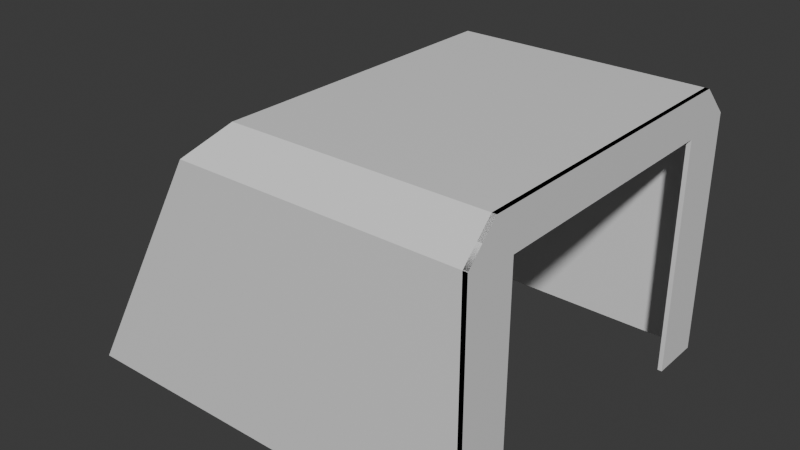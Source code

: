 # Source: BowlingPinGuard.blend  (saved by Blender 4.0.36; exported with 4.5.12 LTS)
import bpy
from mathutils import Matrix  # noqa: F401  (used for matrix-valued properties, if any)

bpy.ops.wm.read_factory_settings(use_empty=True)
scene = bpy.context.scene
scene.name = 'Scene'

# ---- collections
col_collection = bpy.data.collections.new('Collection'); scene.collection.children.link(col_collection)

# ---- materials (node trees are filled in below, after node groups)
mat_material = bpy.data.materials.new('Material')
mat_material.alpha_threshold = 0.0
mat_material.use_transparent_shadow = False
mat_material.roughness = 0.5
mat_material.line_color = (0.0, 0.0, 0.0, 1.0)

# ---- material node trees
mat_material.use_nodes = True; mat_material.node_tree.nodes.clear()
_N = mat_material.node_tree.nodes; _L = mat_material.node_tree.links
n0 = _N.new('ShaderNodeOutputMaterial'); n0.name = 'Material Output'; n0.location = (300, 300)
n1 = _N.new('ShaderNodeBsdfPrincipled'); n1.name = 'Principled BSDF'; n1.location = (10, 300)
n1.inputs[3].default_value = 1.45
_L.new(n1.outputs[0], n0.inputs[0])
n0.is_active_output = True

# ---- world
world_world = bpy.data.worlds.new('World'); scene.world = world_world
world_world.use_nodes = True; world_world.node_tree.nodes.clear()
_N = world_world.node_tree.nodes; _L = world_world.node_tree.links
n0 = _N.new('ShaderNodeOutputWorld'); n0.name = 'World Output'; n0.location = (300, 300)
n1 = _N.new('ShaderNodeBackground'); n1.name = 'Background'; n1.location = (10, 300)
n1.inputs[0].default_value = (0.05088, 0.05088, 0.05088, 1.0)
_L.new(n1.outputs[0], n0.inputs[0])
n0.is_active_output = True
world_world.color = (0.05088, 0.05088, 0.05088)
world_world.use_sun_shadow = False
world_world.sun_shadow_jitter_overblur = 0.0

# ---- meshes
me_cube = bpy.data.meshes.new('Cube')
me_cube.from_pydata([(1.0, 1.181, 1.916), (1.0, 1.3, 0.09748), (-0.8925, 1.193, 1.928), (1.0, -1.3, 0.09748), (-0.8925, -1.193, 1.928), (-1.0, 1.3, 0.09748), (1.0, -1.181, 1.917), (-1.0, -1.3, 0.09748), (1.0, 1.3, 0.09748), (1.0, -1.3, 0.09748), (1.0, 0.9453, 2.019), (1.0, 0.5571, 2.035), (1.0, 0.1857, 2.035), (1.0, -0.1857, 2.035), (1.0, -0.5571, 2.035), (1.0, -0.9445, 2.02), (1.0, -0.9286, 0.09748), (1.0, 0.9286, 0.09748), (1.0, 1.283, 1.775), (1.0, 1.3, 1.482), (1.0, 1.3, 1.205), (1.0, 1.3, 0.9281), (1.0, 1.3, 0.6512), (1.0, 1.3, 0.3743), (1.0, -1.284, 1.775), (1.0, -1.3, 1.482), (1.0, -1.3, 1.205), (1.0, -1.3, 0.9281), (1.0, -1.3, 0.6512), (1.0, -1.3, 0.3743), (1.0, 0.9453, 1.775), (1.0, 0.9286, 1.482), (1.0, 0.9286, 1.205), (1.0, 0.9286, 0.9281), (1.0, 0.9286, 0.6512), (1.0, 0.9286, 0.3743), (1.0, 0.5571, 1.759), (1.0, 0.1857, 1.759), (1.0, -0.1857, 1.759), (1.0, -0.5571, 1.759), (1.0, -0.9445, 1.775), (1.0, -0.9286, 1.482), (1.0, -0.9286, 1.205), (1.0, -0.9286, 0.9281), (1.0, -0.9286, 0.6512), (1.0, -0.9286, 0.3743), (1.0, 1.283, 1.814), (1.0, 1.078, 2.019), (1.0, -1.078, 2.02), (1.0, -1.284, 1.814), (-0.7851, 1.085, 2.035), (-1.0, 1.3, 1.821), (-0.7851, -1.085, 2.035), (-1.0, -1.3, 1.821), (0.9695, -1.3, 1.821), (0.9695, -1.193, 1.928), (0.9695, 1.085, 2.035), (0.9695, 1.193, 1.928), (0.9695, 1.3, 0.3743), (0.9695, 1.3, 0.09748), (0.9695, -1.3, 0.3743), (0.9695, -1.3, 0.09748), (0.9695, 0.9286, 0.09748), (0.9695, 1.3, 1.821), (0.9695, 1.3, 1.759), (0.9695, 0.9286, 2.035), (0.9695, 0.5571, 2.035), (0.9695, 0.1857, 2.035), (0.9695, -0.1857, 2.035), (0.9695, -0.5571, 2.035), (0.9695, -0.9286, 2.035), (0.9695, -0.9286, 0.09748), (0.9695, 0.9286, 0.3743), (0.9695, -0.9286, 0.3743), (0.9695, 1.3, 1.482), (0.9695, 1.3, 1.205), (0.9695, 1.3, 0.9281), (0.9695, 1.3, 0.6512), (0.9695, -1.3, 1.759), (0.9695, -1.3, 1.482), (0.9695, -1.3, 1.205), (0.9695, -1.3, 0.9281), (0.9695, -1.3, 0.6512), (0.9695, 0.9286, 1.759), (0.9695, 0.9286, 1.482), (0.9695, 0.9286, 1.205), (0.9695, 0.9286, 0.9281), (0.9695, 0.9286, 0.6512), (0.9695, 0.5571, 1.759), (0.9695, 0.1857, 1.759), (0.9695, -0.1857, 1.759), (0.9695, -0.5571, 1.759), (0.9695, -0.9286, 1.759), (0.9695, -0.9286, 1.482), (0.9695, -0.9286, 1.205), (0.9695, -0.9286, 0.9281), (0.9695, -0.9286, 0.6512), (0.9695, -1.085, 2.035), (-1.0, 1.3, 1.821), (-1.0, -1.3, 1.821), (-1.971, 1.3, 0.09748), (-1.971, -1.3, 0.09748), (-1.929, -1.018, 0.4097), (-1.929, 1.018, 0.4097), (-1.139, 1.018, 1.681), (-1.139, -1.018, 1.681), (1.0, -1.193, 1.928), (1.0, -1.3, 1.821), (1.0, -1.085, 2.035), (1.0, -1.3, 1.759), (1.0, -0.9286, 2.035), (1.0, -0.9286, 1.759), (1.0, 1.085, 2.035), (1.0, 1.193, 1.928), (1.0, 1.3, 1.821), (1.0, 1.3, 1.759), (1.0, 0.9286, 2.035), (1.0, 0.9286, 1.759)], [], [(3, 7, 53, 107), (28, 82, 60, 29), (112, 108, 52, 50), (113, 112, 56, 57), (42, 94, 93, 41), (14, 110, 70, 69), (27, 81, 82, 28), (41, 93, 92, 111), (13, 14, 69, 68), (26, 80, 81, 27), (12, 13, 68, 67), (25, 79, 80, 26), (106, 107, 54, 55), (11, 12, 67, 66), (110, 108, 97, 70), (109, 78, 79, 25), (116, 11, 66, 65), (107, 54, 78, 109), (23, 22, 77, 58), (115, 114, 63, 64), (4, 53, 51, 2), (5, 1, 114, 51), (52, 4, 2, 50), (36, 88, 83, 117), (56, 65, 83, 64, 63, 57), (83, 65, 66, 88), (88, 66, 67, 89), (89, 67, 68, 90), (90, 68, 69, 91), (91, 69, 70, 92), (71, 73, 60, 61), (73, 96, 82, 60), (96, 95, 81, 82), (95, 94, 80, 81), (94, 93, 79, 80), (93, 92, 78, 79), (59, 58, 72, 62), (58, 77, 87, 72), (77, 76, 86, 87), (76, 75, 85, 86), (75, 74, 84, 85), (74, 84, 83, 64), (54, 78, 92, 70, 97, 55), (9, 16, 71, 61), (43, 95, 94, 42), (35, 72, 62, 17), (44, 96, 95, 43), (114, 113, 57, 63), (117, 83, 84, 31), (16, 71, 73, 45), (45, 73, 96, 44), (31, 84, 85, 32), (112, 116, 65, 56), (111, 92, 91, 39), (32, 85, 86, 33), (19, 74, 64, 115), (39, 91, 90, 38), (8, 23, 58, 59), (33, 86, 87, 34), (20, 19, 74, 75), (38, 90, 89, 37), (29, 60, 61, 9), (34, 87, 72, 35), (21, 20, 75, 76), (37, 89, 88, 36), (17, 8, 59, 62), (108, 106, 55, 97), (22, 21, 76, 77), (8, 23, 22, 21, 20, 19, 115, 117, 31, 32, 33, 34, 35, 17), (10, 30, 18, 46, 0, 47), (11, 12, 13, 14, 110, 111, 39, 38, 37, 36, 117, 116), (9, 16, 45, 44, 43, 42, 41, 111, 109, 25, 26, 27, 28, 29), (99, 105, 104, 98), (101, 100, 103, 102), (102, 103, 104, 105), (7, 101, 99), (5, 98, 100), (101, 102, 105, 99), (103, 100, 98, 104), (49, 24, 40, 15, 48, 6), (6, 106, 107, 49), (48, 108, 106, 6), (49, 107, 109, 24), (15, 110, 108, 48), (40, 111, 110, 15), (24, 109, 111, 40), (0, 113, 112, 47), (18, 115, 114, 46), (47, 112, 116, 10), (46, 114, 113, 0), (30, 117, 115, 18), (10, 116, 117, 30), (108, 106, 107, 53, 4, 52), (113, 112, 50, 2, 51, 114)])
_k = set([(16, 45), (17, 35), (31, 32), (31, 117), (32, 33), (33, 34), (34, 35), (36, 37), (36, 117), (37, 38), (38, 39), (39, 111), (41, 42), (41, 111), (42, 43), (43, 44), (44, 45)])
me_cube.attributes.new('sharp_edge', 'BOOLEAN', 'EDGE').data.foreach_set('value', [ (min(e.vertices), max(e.vertices)) in _k for e in me_cube.edges])
_uv = me_cube.uv_layers.new(name='UVMap')
_uv.uv.foreach_set('vector', [0.375, 0.75, 0.375, 1.0, 0.5973, 1.0, 0.5973, 0.75, 0.0, 0.0, 0.0, 0.0, 0.0, 0.0, 0.0, 0.0, 0.625, 0.5207, 0.625, 0.7293, 0.8481, 0.7293, 0.8481, 0.5207, 0.625, 0.5103, 0.625, 0.5207, 0.625, 0.5207, 0.625, 0.5103, 0.0, 0.0, 0.0, 0.0, 0.0, 0.0, 0.0, 0.0, 0.0, 0.0, 0.0, 0.0, 0.0, 0.0, 0.0, 0.0, 0.0, 0.0, 0.0, 0.0, 0.0, 0.0, 0.0, 0.0, 0.0, 0.0, 0.0, 0.0, 0.0, 0.0, 0.0, 0.0, 0.0, 0.0, 0.0, 0.0, 0.0, 0.0, 0.0, 0.0, 0.0, 0.0, 0.0, 0.0, 0.0, 0.0, 0.0, 0.0, 0.0, 0.0, 0.0, 0.0, 0.0, 0.0, 0.0, 0.0, 0.0, 0.0, 0.0, 0.0, 0.0, 0.0, 0.0, 0.0, 0.625, 0.7397, 0.625, 0.75, 0.625, 0.75, 0.625, 0.7397, 0.0, 0.0, 0.0, 0.0, 0.0, 0.0, 0.0, 0.0, 0.0, 0.0, 0.0, 0.0, 0.0, 0.0, 0.0, 0.0, 0.0, 0.0, 0.0, 0.0, 0.0, 0.0, 0.0, 0.0, 0.0, 0.0, 0.0, 0.0, 0.0, 0.0, 0.0, 0.0, 0.0, 0.0, 0.0, 0.0, 0.0, 0.0, 0.0, 0.0, 0.0, 0.0, 0.0, 0.0, 0.0, 0.0, 0.0, 0.0, 0.0, 0.0, 0.0, 0.0, 0.0, 0.0, 0.0, 0.0, 0.8616, 0.7397, 0.875, 0.75, 0.875, 0.5, 0.8616, 0.5103, 0.375, 0.25, 0.375, 0.5, 0.5973, 0.5, 0.5973, 0.25, 0.8481, 0.7293, 0.8616, 0.7397, 0.8616, 0.5103, 0.8481, 0.5207, 0.0, 0.0, 0.0, 0.0, 0.0, 0.0, 0.0, 0.0, 0.625, 0.5207, 0.625, 0.5357, 0.5893, 0.5357, 0.5893, 0.5, 0.625, 0.5, 0.625, 0.5103, 0.5893, 0.5357, 0.625, 0.5357, 0.625, 0.5714, 0.5893, 0.5714, 0.5893, 0.5714, 0.625, 0.5714, 0.625, 0.6071, 0.5893, 0.6071, 0.5893, 0.6071, 0.625, 0.6071, 0.625, 0.6429, 0.5893, 0.6429, 0.5893, 0.6429, 0.625, 0.6429, 0.625, 0.6786, 0.5893, 0.6786, 0.5893, 0.6786, 0.625, 0.6786, 0.625, 0.7143, 0.5893, 0.7143, 0.375, 0.7143, 0.4107, 0.7143, 0.4107, 0.75, 0.375, 0.75, 0.4107, 0.7143, 0.4464, 0.7143, 0.4464, 0.75, 0.4107, 0.75, 0.4464, 0.7143, 0.4821, 0.7143, 0.4821, 0.75, 0.4464, 0.75, 0.4821, 0.7143, 0.5179, 0.7143, 0.5179, 0.75, 0.4821, 0.75, 0.5179, 0.7143, 0.5536, 0.7143, 0.5536, 0.75, 0.5179, 0.75, 0.5536, 0.7143, 0.5893, 0.7143, 0.5893, 0.75, 0.5536, 0.75, 0.375, 0.5, 0.4107, 0.5, 0.4107, 0.5357, 0.375, 0.5357, 0.4107, 0.5, 0.4464, 0.5, 0.4464, 0.5357, 0.4107, 0.5357, 0.4464, 0.5, 0.4821, 0.5, 0.4821, 0.5357, 0.4464, 0.5357, 0.4821, 0.5, 0.5179, 0.5, 0.5179, 0.5357, 0.4821, 0.5357, 0.5179, 0.5, 0.5536, 0.5, 0.5536, 0.5357, 0.5179, 0.5357, 0.5536, 0.5, 0.5536, 0.5357, 0.5893, 0.5357, 0.5893, 0.5, 0.625, 0.75, 0.5893, 0.75, 0.5893, 0.7143, 0.625, 0.7143, 0.625, 0.7293, 0.625, 0.7397, 0.0, 0.0, 0.0, 0.0, 0.0, 0.0, 0.0, 0.0, 0.0, 0.0, 0.0, 0.0, 0.0, 0.0, 0.0, 0.0, 0.0, 0.0, 0.0, 0.0, 0.0, 0.0, 0.0, 0.0, 0.0, 0.0, 0.0, 0.0, 0.0, 0.0, 0.0, 0.0, 0.625, 0.5, 0.625, 0.5103, 0.625, 0.5103, 0.625, 0.5, 0.0, 0.0, 0.0, 0.0, 0.0, 0.0, 0.0, 0.0, 0.0, 0.0, 0.0, 0.0, 0.0, 0.0, 0.0, 0.0, 0.0, 0.0, 0.0, 0.0, 0.0, 0.0, 0.0, 0.0, 0.0, 0.0, 0.0, 0.0, 0.0, 0.0, 0.0, 0.0, 0.0, 0.0, 0.0, 0.0, 0.0, 0.0, 0.0, 0.0, 0.0, 0.0, 0.0, 0.0, 0.0, 0.0, 0.0, 0.0, 0.0, 0.0, 0.0, 0.0, 0.0, 0.0, 0.0, 0.0, 0.0, 0.0, 0.0, 0.0, 0.0, 0.0, 0.0, 0.0, 0.0, 0.0, 0.0, 0.0, 0.0, 0.0, 0.0, 0.0, 0.0, 0.0, 0.0, 0.0, 0.0, 0.0, 0.0, 0.0, 0.0, 0.0, 0.0, 0.0, 0.0, 0.0, 0.0, 0.0, 0.0, 0.0, 0.0, 0.0, 0.0, 0.0, 0.0, 0.0, 0.0, 0.0, 0.0, 0.0, 0.0, 0.0, 0.0, 0.0, 0.0, 0.0, 0.0, 0.0, 0.0, 0.0, 0.0, 0.0, 0.0, 0.0, 0.0, 0.0, 0.0, 0.0, 0.0, 0.0, 0.0, 0.0, 0.0, 0.0, 0.0, 0.0, 0.0, 0.0, 0.0, 0.0, 0.0, 0.0, 0.0, 0.0, 0.0, 0.0, 0.0, 0.0, 0.0, 0.0, 0.0, 0.0, 0.0, 0.0, 0.625, 0.7293, 0.625, 0.7397, 0.625, 0.7397, 0.625, 0.7293, 0.0, 0.0, 0.0, 0.0, 0.0, 0.0, 0.0, 0.0, 0.0, 0.0, 0.0, 0.0, 0.0, 0.0, 0.0, 0.0, 0.0, 0.0, 0.0, 0.0, 0.0, 0.0, 0.0, 0.0, 0.0, 0.0, 0.0, 0.0, 0.0, 0.0, 0.0, 0.0, 0.0, 0.0, 0.0, 0.0, 0.0, 0.0, 0.0, 0.0, 0.0, 0.0, 0.0, 0.0, 0.0, 0.0, 0.0, 0.0, 0.0, 0.0, 0.0, 0.0, 0.0, 0.0, 0.0, 0.0, 0.0, 0.0, 0.0, 0.0, 0.0, 0.0, 0.0, 0.0, 0.0, 0.0, 0.0, 0.0, 0.0, 0.0, 0.0, 0.0, 0.0, 0.0, 0.0, 0.0, 0.0, 0.0, 0.0, 0.0, 0.0, 0.0, 0.0, 0.0, 0.0, 0.0, 0.0, 0.0, 0.0, 0.0, 0.0, 0.0, 0.0, 0.0, 0.0, 0.0, 0.0, 0.0, 0.0, 0.0, 0.0, 0.0, 0.0, 0.0, 0.0, 0.0, 0.0, 0.0, 0.375, 0.0, 0.375, 0.25, 0.3972, 0.25, 0.3972, 0.0, 0.3972, 0.0, 0.3972, 0.25, 0.0, 0.0, 0.0, 0.0, 0.0, 0.0, 0.0, 0.0, 0.0, 0.0, 0.0, 0.0, 0.0, 0.0, 0.0, 0.0, 0.0, 0.0, 0.3972, 0.0, 0.0, 0.0, 0.0, 0.0, 0.3972, 0.25, 0.0, 0.0, 0.0, 0.0, 0.0, 0.0, 0.0, 0.0, 0.0, 0.0, 0.0, 0.0, 0.0, 0.0, 0.0, 0.0, 0.0, 0.0, 0.0, 0.0, 0.0, 0.0, 0.0, 0.0, 0.0, 0.0, 0.0, 0.0, 0.0, 0.0, 0.0, 0.0, 0.0, 0.0, 0.0, 0.0, 0.0, 0.0, 0.0, 0.0, 0.0, 0.0, 0.0, 0.0, 0.0, 0.0, 0.0, 0.0, 0.0, 0.0, 0.0, 0.0, 0.0, 0.0, 0.0, 0.0, 0.0, 0.0, 0.0, 0.0, 0.0, 0.0, 0.0, 0.0, 0.0, 0.0, 0.0, 0.0, 0.0, 0.0, 0.0, 0.0, 0.0, 0.0, 0.0, 0.0, 0.0, 0.0, 0.0, 0.0, 0.0, 0.0, 0.0, 0.0, 0.0, 0.0, 0.0, 0.0, 0.0, 0.0, 0.0, 0.0, 0.0, 0.0, 0.0, 0.0, 0.0, 0.0, 0.0, 0.0, 0.0, 0.0, 0.0, 0.0, 0.0, 0.0, 0.0, 0.0, 0.0, 0.0, 0.0, 0.0, 0.0, 0.0, 0.625, 0.7293, 0.625, 0.7397, 0.625, 0.75, 0.875, 0.75, 0.8616, 0.7397, 0.8481, 0.7293, 0.625, 0.5103, 0.625, 0.5207, 0.8481, 0.5207, 0.8616, 0.5103, 0.875, 0.5, 0.625, 0.5])
me_cube.materials.append(mat_material)
me_cube.use_mirror_vertex_groups = False
me_cube.update()

# ---- objects
ob_cube = bpy.data.objects.new('Cube', me_cube)

# ---- transforms, parenting, visibility, modifiers, constraints
ob_cube.location = (0.0, 0.0, -0.1849)
ob_cube.scale = (1.03, 1.03, 1.03)
ob_cube.lock_rotations_4d = False
ob_cube.empty_display_type = 'ARROWS'
ob_cube.lineart.crease_threshold = 0.0

# ---- collection membership
col_collection.objects.link(ob_cube)

# ---- scene / render settings (as saved in the file)
scene.frame_start = 1; scene.frame_end = 250; scene.frame_set(1)
scene.render.engine = 'BLENDER_EEVEE_NEXT'
scene.cycles.sampling_pattern = 'TABULATED_SOBOL'
bpy.context.view_layer.update()

# ---- added for rendering (the .blend has no active camera and no usable light): camera, sun
cam_auto = bpy.data.cameras.new('AutoCamera')
cam_auto.lens = 50.0
cam_auto.sensor_width = 36.0
cam_auto.clip_end = 1000.0
ob_auto_camera = bpy.data.objects.new('AutoCamera', cam_auto)
scene.collection.objects.link(ob_auto_camera)
ob_auto_camera.location = (3.69012, -5.02814, 4.26539)
ob_auto_camera.rotation_euler = (1.09748, -7.21219e-08, 0.694738)
scene.camera = ob_auto_camera
light_auto_sun = bpy.data.lights.new('AutoSun', 'SUN')
light_auto_sun.energy = 3.0
light_auto_sun.angle = 0.0523599
ob_auto_sun = bpy.data.objects.new('AutoSun', light_auto_sun)
scene.collection.objects.link(ob_auto_sun)
ob_auto_sun.rotation_euler = (0.872665, 0.174533, 0.523599)
bpy.context.view_layer.update()
